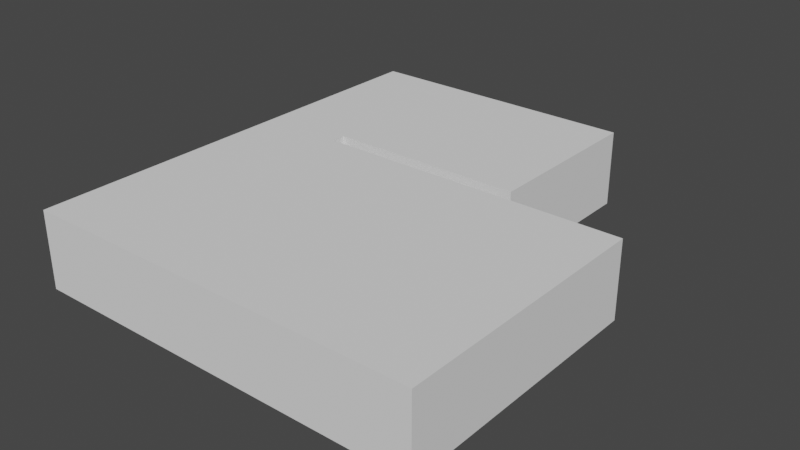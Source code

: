 # Source: room.blend  (saved by Blender 2.80.75; exported with 4.5.12 LTS)
import bpy
from mathutils import Matrix  # noqa: F401  (used for matrix-valued properties, if any)

bpy.ops.wm.read_factory_settings(use_empty=True)
scene = bpy.context.scene
scene.name = 'Scene'

# ---- world
world_world = bpy.data.worlds.new('World'); scene.world = world_world
world_world.use_nodes = True; world_world.node_tree.nodes.clear()
_N = world_world.node_tree.nodes; _L = world_world.node_tree.links
n0 = _N.new('ShaderNodeOutputWorld'); n0.name = 'World Output'; n0.location = (300, 300)
n1 = _N.new('ShaderNodeBackground'); n1.name = 'Background'; n1.location = (10, 300)
n1.inputs[0].default_value = (0.05088, 0.05088, 0.05088, 1.0)
_L.new(n1.outputs[0], n0.inputs[0])
n0.is_active_output = True
world_world.color = (0.05088, 0.05088, 0.05088)
world_world.use_sun_shadow = False
world_world.sun_shadow_jitter_overblur = 0.0

# ---- meshes
me_ceil = bpy.data.meshes.new('ceil')
me_ceil.from_pydata([(-1.0, -1.0, 3.0), (14.62, -1.0, 3.0), (-1.0, 16.81, 3.0), (10.0, 16.81, 3.0), (-1.0, 9.4, 3.0), (14.62, 9.4, 3.0), (10.0, 9.96, 3.0), (-1.0, 9.96, 3.0), (2.3, -1.0, 3.0), (2.3, 16.81, 3.0), (2.3, 9.4, 3.0), (2.3, 9.96, 3.0)], [], [(2, 9, 11, 7), (3, 6, 11, 9), (7, 11, 10, 4), (4, 10, 8, 0), (8, 10, 5, 1)])
_uv = me_ceil.uv_layers.new(name='UVMap')
_uv.uv.foreach_set('vector', [0.0, 1.0, 0.3, 1.0, 0.0, 0.0, 0.0, 0.685, 1.0, 1.0, 1.0, 0.685, 0.0, 0.0, 0.3, 1.0, 0.0, 0.685, 0.0, 0.0, 0.3, 0.65, 0.0, 0.65, 0.0, 0.65, 0.3, 0.65, 0.3, 0.0, 0.0, 0.0, 0.3, 0.0, 0.3, 0.65, 1.0, 0.65, 1.0, 0.0])
me_ceil.use_remesh_preserve_volume = False
me_ceil.use_remesh_preserve_attributes = False
me_ceil.use_mirror_vertex_groups = False
me_ceil.update()
me_front = bpy.data.meshes.new('front')
me_front.from_pydata([(-1.0, -1.0, 0.0), (14.62, -1.0, 0.0), (2.3, -1.0, 0.0), (-1.0, -1.0, 3.0), (14.62, -1.0, 3.0), (2.3, -1.0, 3.0)], [], [(1, 2, 5, 4), (2, 0, 3, 5)])
_uv = me_front.uv_layers.new(name='UVMap')
_uv.uv.foreach_set('vector', [1.0, 0.0, 0.3, 0.0, 0.3, 0.0, 1.0, 0.0, 0.3, 0.0, 0.0, 0.0, 0.0, 0.0, 0.3, 0.0])
me_front.use_remesh_preserve_volume = False
me_front.use_remesh_preserve_attributes = False
me_front.use_mirror_vertex_groups = False
me_front.update()
me_right = bpy.data.meshes.new('right')
me_right.from_pydata([(14.62, -1.0, 0.0), (14.62, 9.4, 0.0), (14.62, -1.0, 3.0), (14.62, 9.4, 3.0)], [], [(1, 0, 2, 3)])
_uv = me_right.uv_layers.new(name='UVMap')
_uv.uv.foreach_set('vector', [1.0, 0.65, 1.0, 0.0, 1.0, 0.0, 1.0, 0.65])
me_right.use_remesh_preserve_volume = False
me_right.use_remesh_preserve_attributes = False
me_right.use_mirror_vertex_groups = False
me_right.update()
me_big_back = bpy.data.meshes.new('big back')
me_big_back.from_pydata([(14.62, 9.4, 0.0), (2.3, 9.4, 0.0), (14.62, 9.4, 3.0), (2.3, 9.4, 3.0)], [], [(1, 0, 2, 3)])
_uv = me_big_back.uv_layers.new(name='UVMap')
_uv.uv.foreach_set('vector', [0.3, 0.65, 1.0, 0.65, 1.0, 0.65, 0.3, 0.65])
me_big_back.use_remesh_preserve_volume = False
me_big_back.use_remesh_preserve_attributes = False
me_big_back.use_mirror_vertex_groups = False
me_big_back.update()
me_little_middle = bpy.data.meshes.new('little middle')
me_little_middle.from_pydata([(2.3, 9.4, 0.0), (2.3, 9.96, 0.0), (2.3, 9.4, 3.0), (2.3, 9.96, 3.0)], [], [(1, 0, 2, 3)])
_uv = me_little_middle.uv_layers.new(name='UVMap')
_uv.uv.foreach_set('vector', [0.3, 0.685, 0.3, 0.65, 0.3, 0.65, 0.3, 0.685])
me_little_middle.use_remesh_preserve_volume = False
me_little_middle.use_remesh_preserve_attributes = False
me_little_middle.use_mirror_vertex_groups = False
me_little_middle.update()
me_back_front = bpy.data.meshes.new('back front')
me_back_front.from_pydata([(10.0, 9.96, 0.0), (2.3, 9.96, 0.0), (10.0, 9.96, 3.0), (2.3, 9.96, 3.0)], [], [(0, 1, 3, 2)])
_uv = me_back_front.uv_layers.new(name='UVMap')
_uv.uv.foreach_set('vector', [1.0, 0.685, 0.3, 0.685, 0.3, 0.685, 1.0, 0.685])
me_back_front.use_remesh_preserve_volume = False
me_back_front.use_remesh_preserve_attributes = False
me_back_front.use_mirror_vertex_groups = False
me_back_front.update()
me_back_right = bpy.data.meshes.new('back right')
me_back_right.from_pydata([(10.0, 16.81, 0.0), (10.0, 9.96, 0.0), (10.0, 16.81, 3.0), (10.0, 9.96, 3.0)], [], [(0, 1, 3, 2)])
_uv = me_back_right.uv_layers.new(name='UVMap')
_uv.uv.foreach_set('vector', [1.0, 1.0, 1.0, 0.685, 1.0, 0.685, 1.0, 1.0])
me_back_right.use_remesh_preserve_volume = False
me_back_right.use_remesh_preserve_attributes = False
me_back_right.use_mirror_vertex_groups = False
me_back_right.update()
me_back_back = bpy.data.meshes.new('back back')
me_back_back.from_pydata([(-1.0, 16.81, 0.0), (10.0, 16.81, 0.0), (2.3, 16.81, 0.0), (-1.0, 16.81, 3.0), (10.0, 16.81, 3.0), (2.3, 16.81, 3.0)], [], [(2, 1, 4, 5), (0, 2, 5, 3)])
_uv = me_back_back.uv_layers.new(name='UVMap')
_uv.uv.foreach_set('vector', [0.3, 1.0, 1.0, 1.0, 1.0, 1.0, 0.3, 1.0, 0.0, 1.0, 0.3, 1.0, 0.3, 1.0, 0.0, 1.0])
me_back_back.use_remesh_preserve_volume = False
me_back_back.use_remesh_preserve_attributes = False
me_back_back.use_mirror_vertex_groups = False
me_back_back.update()
me_left = bpy.data.meshes.new('left')
me_left.from_pydata([(-1.0, -1.0, 0.0), (-1.0, 16.81, 0.0), (-1.0, 9.4, 0.0), (-1.0, 9.96, 0.0), (-1.0, -1.0, 3.0), (-1.0, 16.81, 3.0), (-1.0, 9.4, 3.0), (-1.0, 9.96, 3.0)], [], [(2, 3, 7, 6), (3, 1, 5, 7), (0, 2, 6, 4)])
_uv = me_left.uv_layers.new(name='UVMap')
_uv.uv.foreach_set('vector', [0.0, 0.65, 0.0, 0.685, 0.0, 0.685, 0.0, 0.65, 0.0, 0.685, 0.0, 1.0, 0.0, 1.0, 0.0, 0.685, 0.0, 0.0, 0.0, 0.65, 0.0, 0.65, 0.0, 0.0])
me_left.use_remesh_preserve_volume = False
me_left.use_remesh_preserve_attributes = False
me_left.use_mirror_vertex_groups = False
me_left.update()
me_floor = bpy.data.meshes.new('floor')
me_floor.from_pydata([(-1.0, -1.0, 0.0), (14.62, -1.0, 0.0), (-1.0, 16.81, 0.0), (10.0, 16.81, 0.0), (-1.0, 9.4, 0.0), (14.62, 9.4, 0.0), (10.0, 9.96, 0.0), (-1.0, 9.96, 0.0), (2.3, -1.0, 0.0), (2.3, 16.81, 0.0), (2.3, 9.4, 0.0), (2.3, 9.96, 0.0)], [], [(11, 6, 3, 9), (8, 1, 5, 10), (4, 10, 11, 7), (0, 8, 10, 4), (7, 11, 9, 2)])
_uv = me_floor.uv_layers.new(name='UVMap')
_uv.uv.foreach_set('vector', [0.3, 0.685, 1.0, 0.685, 1.0, 1.0, 0.3, 1.0, 0.3, 0.0, 1.0, 0.0, 1.0, 0.65, 0.3, 0.65, 0.0, 0.65, 0.3, 0.65, 0.3, 0.685, 0.0, 0.685, 0.0, 0.0, 0.3, 0.0, 0.3, 0.65, 0.0, 0.65, 0.0, 0.685, 0.3, 0.685, 0.3, 1.0, 0.0, 1.0])
me_floor.use_remesh_preserve_volume = False
me_floor.use_remesh_preserve_attributes = False
me_floor.use_mirror_vertex_groups = False
me_floor.update()

# ---- objects
ob_ceil = bpy.data.objects.new('ceil', me_ceil)
ob_front = bpy.data.objects.new('front', me_front)
ob_right = bpy.data.objects.new('right', me_right)
ob_big_back = bpy.data.objects.new('big back', me_big_back)
ob_little_middle = bpy.data.objects.new('little middle', me_little_middle)
ob_back_front = bpy.data.objects.new('back front', me_back_front)
ob_back_right = bpy.data.objects.new('back right', me_back_right)
ob_back_back = bpy.data.objects.new('back back', me_back_back)
ob_left = bpy.data.objects.new('left', me_left)
ob_floor = bpy.data.objects.new('floor', me_floor)

# ---- transforms, parenting, visibility, modifiers, constraints
ob_ceil.location = (1.0, 1.0, 0.0)
ob_ceil.lineart.crease_threshold = 0.0
ob_front.location = (1.0, 1.0, 0.0)
ob_front.lineart.crease_threshold = 0.0
ob_right.location = (1.0, 1.0, 0.0)
ob_right.lineart.crease_threshold = 0.0
ob_big_back.location = (1.0, 1.0, 0.0)
ob_big_back.lineart.crease_threshold = 0.0
ob_little_middle.location = (1.0, 1.0, 0.0)
ob_little_middle.lineart.crease_threshold = 0.0
ob_back_front.location = (1.0, 1.0, 0.0)
ob_back_front.lineart.crease_threshold = 0.0
ob_back_right.location = (1.0, 1.0, 0.0)
ob_back_right.lineart.crease_threshold = 0.0
ob_back_back.location = (1.0, 1.0, 0.0)
ob_back_back.lineart.crease_threshold = 0.0
ob_left.location = (1.0, 1.0, 0.0)
ob_left.lineart.crease_threshold = 0.0
ob_floor.location = (1.0, 1.0, 0.0)
ob_floor.lineart.crease_threshold = 0.0

# ---- collection membership
scene.collection.objects.link(ob_ceil)
scene.collection.objects.link(ob_front)
scene.collection.objects.link(ob_right)
scene.collection.objects.link(ob_big_back)
scene.collection.objects.link(ob_little_middle)
scene.collection.objects.link(ob_back_front)
scene.collection.objects.link(ob_back_right)
scene.collection.objects.link(ob_back_back)
scene.collection.objects.link(ob_left)
scene.collection.objects.link(ob_floor)

# ---- scene / render settings (as saved in the file)
scene.frame_start = 1; scene.frame_end = 250; scene.frame_set(1)
scene.render.engine = 'BLENDER_EEVEE_NEXT'
scene.cycles.use_denoising = False
scene.cycles.samples = 128
scene.cycles.sampling_pattern = 'TABULATED_SOBOL'
scene.cycles.use_adaptive_sampling = False
scene.cycles.use_light_tree = False
scene.view_settings.view_transform = 'Filmic'
bpy.context.view_layer.update()

# ---- added for rendering (the .blend has no active camera and no usable light): camera, sun
cam_auto = bpy.data.cameras.new('AutoCamera')
cam_auto.lens = 50.0
cam_auto.sensor_width = 36.0
cam_auto.clip_end = 1000.0
ob_auto_camera = bpy.data.objects.new('AutoCamera', cam_auto)
scene.collection.objects.link(ob_auto_camera)
ob_auto_camera.location = (29.9111, -17.6114, 19.1789)
ob_auto_camera.rotation_euler = (1.09748, -7.21219e-08, 0.694738)
scene.camera = ob_auto_camera
light_auto_sun = bpy.data.lights.new('AutoSun', 'SUN')
light_auto_sun.energy = 3.0
light_auto_sun.angle = 0.0523599
ob_auto_sun = bpy.data.objects.new('AutoSun', light_auto_sun)
scene.collection.objects.link(ob_auto_sun)
ob_auto_sun.rotation_euler = (0.872665, 0.174533, 0.523599)
bpy.context.view_layer.update()
